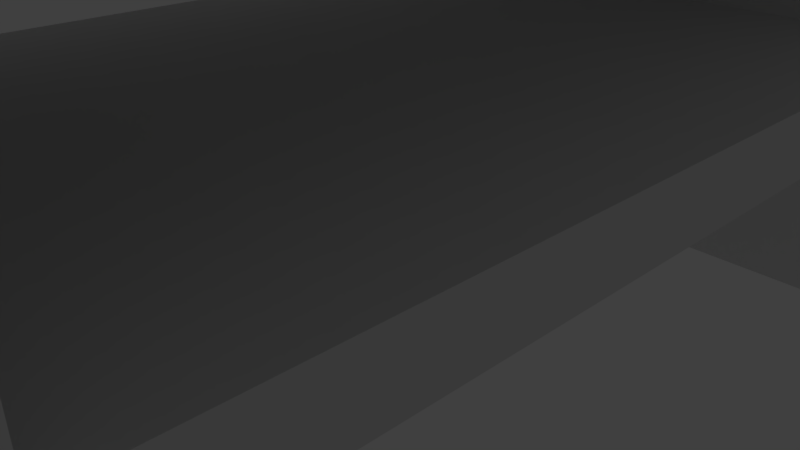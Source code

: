 # Source: meuble-t_l_.blend  (saved by Blender 2.79.0; exported with 4.5.12 LTS)
import bpy
from mathutils import Matrix  # noqa: F401  (used for matrix-valued properties, if any)

bpy.ops.wm.read_factory_settings(use_empty=True)
scene = bpy.context.scene
scene.name = 'Scene'

# ---- collections
col_collection_1 = bpy.data.collections.new('Collection 1'); scene.collection.children.link(col_collection_1)

# ---- materials (node trees are filled in below, after node groups)
mat_material = bpy.data.materials.new('Material')
mat_material.alpha_threshold = 0.0
mat_material.use_transparent_shadow = False
mat_material.roughness = 0.5
mat_material.line_color = (0.0, 0.0, 0.0, 1.0)

# ---- material node trees

# ---- world
world_world = bpy.data.worlds.new('World'); scene.world = world_world
world_world.color = (0.05088, 0.05088, 0.05088)
world_world.use_sun_shadow = False
world_world.sun_shadow_jitter_overblur = 0.0
world_world.cycles.sampling_method = 'MANUAL'

# ---- cameras
cam_camera = bpy.data.cameras.new('Camera')
cam_camera.clip_end = 100.0
cam_camera.lens = 35.0
cam_camera.sensor_width = 32.0
cam_camera.sensor_height = 18.0
cam_camera.ortho_scale = 7.314
cam_camera.dof.focus_distance = 0.0
cam_camera.dof.aperture_fstop = 128.0

# ---- lights
light_lamp = bpy.data.lights.new('Lamp', 'POINT')
light_lamp.transmission_factor = 0.0
light_lamp.cutoff_distance = 30.0
light_lamp.energy = 100.0
light_lamp.shadow_buffer_clip_start = 1.001
light_lamp.shadow_soft_size = 0.1
light_lamp.shadow_maximum_resolution = 0.006
light_lamp.use_absolute_resolution = True

# ---- meshes
me_cube_003 = bpy.data.meshes.new('Cube.003')
me_cube_003.from_pydata([(1.0, 1.0, -1.0), (1.0, -1.0, -1.0), (-1.0, -1.0, -1.0), (-1.0, 1.0, -1.0), (1.0, 1.0, 1.0), (1.0, -1.0, 1.0), (-1.0, -1.0, 1.0), (-1.0, 1.0, 1.0)], [], [(0, 1, 2, 3), (4, 7, 6, 5), (0, 4, 5, 1), (1, 5, 6, 2), (2, 6, 7, 3), (4, 0, 3, 7)])
me_cube_003.materials.append(mat_material)
me_cube_003.use_remesh_preserve_volume = False
me_cube_003.use_remesh_preserve_attributes = False
me_cube_003.use_mirror_vertex_groups = False
me_cube_003.update()
me_cube_002 = bpy.data.meshes.new('Cube.002')
me_cube_002.from_pydata([(1.0, 1.0, -1.0), (1.0, -1.0, -1.0), (-1.0, -1.0, -1.0), (-1.0, 1.0, -1.0), (1.0, 1.0, 1.0), (1.0, -1.0, 1.0), (-1.0, -1.0, 1.0), (-1.0, 1.0, 1.0)], [], [(0, 1, 2, 3), (4, 7, 6, 5), (0, 4, 5, 1), (1, 5, 6, 2), (2, 6, 7, 3), (4, 0, 3, 7)])
me_cube_002.materials.append(mat_material)
me_cube_002.use_remesh_preserve_volume = False
me_cube_002.use_remesh_preserve_attributes = False
me_cube_002.use_mirror_vertex_groups = False
me_cube_002.update()
me_cube_001 = bpy.data.meshes.new('Cube.001')
me_cube_001.from_pydata([(1.0, 1.0, -1.0), (1.0, -1.0, -1.0), (-1.0, -1.0, -1.0), (-1.0, 1.0, -1.0), (1.0, 1.0, 1.0), (1.0, -1.0, 1.0), (-1.0, -1.0, 1.0), (-1.0, 1.0, 1.0)], [], [(0, 1, 2, 3), (4, 7, 6, 5), (0, 4, 5, 1), (1, 5, 6, 2), (2, 6, 7, 3), (4, 0, 3, 7)])
me_cube_001.materials.append(mat_material)
me_cube_001.use_remesh_preserve_volume = False
me_cube_001.use_remesh_preserve_attributes = False
me_cube_001.use_mirror_vertex_groups = False
me_cube_001.update()
me_cube = bpy.data.meshes.new('Cube')
me_cube.from_pydata([(1.0, 1.0, -1.0), (1.0, -1.0, -1.0), (-1.0, -1.0, -1.0), (-1.0, 1.0, -1.0), (1.0, 1.0, 1.0), (1.0, -1.0, 1.0), (-1.0, -1.0, 1.0), (-1.0, 1.0, 1.0)], [], [(0, 1, 2, 3), (4, 7, 6, 5), (0, 4, 5, 1), (1, 5, 6, 2), (2, 6, 7, 3), (4, 0, 3, 7)])
me_cube.materials.append(mat_material)
me_cube.use_remesh_preserve_volume = False
me_cube.use_remesh_preserve_attributes = False
me_cube.use_mirror_vertex_groups = False
me_cube.update()

# ---- objects
ob_cube_003 = bpy.data.objects.new('Cube.003', me_cube_003)
ob_cube_002 = bpy.data.objects.new('Cube.002', me_cube_002)
ob_cube_001 = bpy.data.objects.new('Cube.001', me_cube_001)
ob_cube = bpy.data.objects.new('Cube', me_cube)
ob_lamp = bpy.data.objects.new('Lamp', light_lamp)
ob_camera = bpy.data.objects.new('Camera', cam_camera)

# ---- transforms, parenting, visibility, modifiers, constraints
ob_cube_003.location = (0.0, 0.0, 2.103)
ob_cube_003.scale = (4.224, 6.062, 0.4184)
ob_cube_003.lock_rotations_4d = False
ob_cube_003.empty_display_type = 'ARROWS'
ob_cube_003.lineart.crease_threshold = 0.0
ob_cube_002.location = (0.0, -6.077, 1.977)
ob_cube_002.scale = (4.224, 0.3692, 3.386)
ob_cube_002.lock_rotations_4d = False
ob_cube_002.empty_display_type = 'ARROWS'
ob_cube_002.lineart.crease_threshold = 0.0
ob_cube_001.location = (0.0, 6.077, 1.977)
ob_cube_001.scale = (4.224, 0.3692, 3.386)
ob_cube_001.lock_rotations_4d = False
ob_cube_001.empty_display_type = 'ARROWS'
ob_cube_001.lineart.crease_threshold = 0.0
ob_cube.location = (0.0, 0.0, 5.78)
ob_cube.scale = (4.224, 6.449, 0.4184)
ob_cube.lock_rotations_4d = False
ob_cube.empty_display_type = 'ARROWS'
ob_cube.lineart.crease_threshold = 0.0
ob_lamp.location = (4.076, 1.005, 5.904)
ob_lamp.rotation_euler = (0.6503, 0.05522, 1.866)
ob_lamp.lock_rotations_4d = False
ob_lamp.empty_display_type = 'ARROWS'
ob_lamp.color = (0.0, 0.0, 0.0, 0.0)
ob_lamp.lineart.crease_threshold = 0.0
ob_camera.location = (7.481, -6.508, 5.344)
ob_camera.rotation_euler = (1.109, 0.0, 0.8149)
ob_camera.lock_rotations_4d = False
ob_camera.empty_display_type = 'ARROWS'
ob_camera.color = (0.0, 0.0, 0.0, 0.0)
ob_camera.display_type = 'WIRE'
ob_camera.lineart.crease_threshold = 0.0

# ---- collection membership
col_collection_1.objects.link(ob_cube_003)
col_collection_1.objects.link(ob_cube_002)
col_collection_1.objects.link(ob_cube_001)
col_collection_1.objects.link(ob_cube)
col_collection_1.objects.link(ob_lamp)
col_collection_1.objects.link(ob_camera)

# ---- scene / render settings (as saved in the file)
scene.camera = ob_camera
scene.frame_start = 1; scene.frame_end = 250; scene.frame_set(1)
scene.render.engine = 'BLENDER_EEVEE_NEXT'
scene.render.resolution_percentage = 50
scene.render.dither_intensity = 0.0
scene.cycles.use_denoising = False
scene.cycles.samples = 128
scene.cycles.sampling_pattern = 'TABULATED_SOBOL'
scene.cycles.use_adaptive_sampling = False
scene.cycles.use_light_tree = False
scene.cycles.blur_glossy = 0.0
scene.cycles.sample_clamp_indirect = 0.0
scene.view_settings.view_transform = 'Standard'
bpy.context.view_layer.update()
